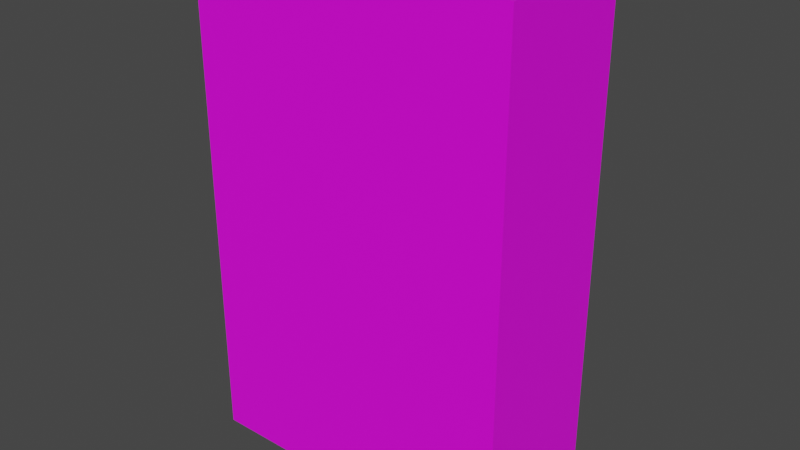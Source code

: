 # Source: TV_SakariKaappi.blend  (saved by Blender 4.0.36; exported with 4.5.12 LTS)
import bpy
from mathutils import Matrix  # noqa: F401  (used for matrix-valued properties, if any)

bpy.ops.wm.read_factory_settings(use_empty=True)
scene = bpy.context.scene
scene.name = 'Scene'

# ---- collections
col_collection = bpy.data.collections.new('Collection'); scene.collection.children.link(col_collection)

# ---- images (referenced by path relative to the original .blend; pixels are not part of the script)
import os
ASSET_DIR = os.environ.get("B2B_ASSET_DIR", "")  # directory of the original .blend (textures are referenced by path, not embedded)
HERE = os.path.dirname(os.path.abspath(__file__))  # packed textures are extracted next to this script under _unpacked/

def load_image(name, relpath, width, height, colorspace="sRGB"):
    """Load a texture the original file referenced (path relative to the .blend, or extracted next to this script)."""
    p = next((c for c in (os.path.join(HERE, relpath), os.path.join(ASSET_DIR, relpath)) if relpath and os.path.exists(c)), "")
    if p:
        img = bpy.data.images.load(p, check_existing=True)
        img.name = name
    else:  # same state as the original file: an image datablock whose file is absent (Cycles renders it pink)
        img = bpy.data.images.new(name, width, height)
        img.source = "FILE"
        img.filepath = "//" + (relpath or name)
    img.colorspace_settings.name = colorspace
    return img
img_colors_png = load_image('ColorS.png', 'ColorS.png', 1024, 1024, 'sRGB')

# ---- materials (node trees are filled in below, after node groups)
mat_main = bpy.data.materials.new('Main')
mat_main.use_transparent_shadow = False

# ---- material node trees
mat_main.use_nodes = True; mat_main.node_tree.nodes.clear()
_N = mat_main.node_tree.nodes; _L = mat_main.node_tree.links
n0 = _N.new('ShaderNodeBsdfPrincipled'); n0.name = 'Principled BSDF'; n0.location = (10, 300)
n0.distribution = 'GGX'
n0.subsurface_method = 'RANDOM_WALK_SKIN'
n0.inputs[3].default_value = 1.45
n0.inputs[27].default_value = (0.0, 0.0, 0.0, 1.0)
n0.inputs[28].default_value = 1.0
n1 = _N.new('ShaderNodeOutputMaterial'); n1.name = 'Material Output'; n1.location = (300, 300)
n2 = _N.new('ShaderNodeTexImage'); n2.name = 'Image Texture'; n2.location = (-307, 249)
n2.image = img_colors_png
_L.new(n0.outputs[0], n1.inputs[0])
_L.new(n2.outputs[0], n0.inputs[0])
n1.is_active_output = True

# ---- world
world_world = bpy.data.worlds.new('World'); scene.world = world_world
world_world.use_nodes = True; world_world.node_tree.nodes.clear()
_N = world_world.node_tree.nodes; _L = world_world.node_tree.links
n0 = _N.new('ShaderNodeOutputWorld'); n0.name = 'World Output'; n0.location = (300, 300)
n1 = _N.new('ShaderNodeBackground'); n1.name = 'Background'; n1.location = (10, 300)
n1.inputs[0].default_value = (0.05088, 0.05088, 0.05088, 1.0)
_L.new(n1.outputs[0], n0.inputs[0])
n0.is_active_output = True
world_world.color = (0.05088, 0.05088, 0.05088)
world_world.use_sun_shadow = False
world_world.sun_shadow_jitter_overblur = 0.0

# ---- meshes
me_cube_045 = bpy.data.meshes.new('Cube.045')
me_cube_045.from_pydata([(0.03771, -1.0, -0.8984), (0.03771, -1.0, 1.102), (0.03771, 1.0, -0.8984), (0.03771, 1.0, 1.102), (2.038, -1.0, -0.8984), (2.038, -1.0, 1.102), (2.038, 1.0, -0.8984), (2.038, 1.0, 1.102), (-2.008, -1.0, -0.8984), (-2.008, -1.0, 1.102), (-2.008, 1.0, -0.8984), (-2.008, 1.0, 1.102), (-0.00765, -1.0, -0.8984), (-0.00765, -1.0, 1.102), (-0.00765, 1.0, -0.8984), (-0.00765, 1.0, 1.102), (0.2924, 2.019, -0.00623), (0.2924, 0.5264, -0.00623), (0.2715, 1.239, -0.00623), (0.2918, 2.019, -0.008524), (0.2918, 0.5264, -0.008524), (0.2713, 1.239, -0.00707), (0.2899, 2.019, -0.01073), (0.2899, 0.5264, -0.01073), (0.2706, 1.239, -0.007879), (0.2869, 2.019, -0.01276), (0.2869, 0.5264, -0.01276), (0.2695, 1.239, -0.008624), (0.2828, 2.019, -0.01454), (0.2828, 0.5264, -0.01454), (0.268, 1.239, -0.009277), (0.2778, 2.019, -0.01601), (0.2778, 0.5264, -0.01601), (0.2661, 1.239, -0.009813), (0.2721, 2.019, -0.01709), (0.2721, 0.5264, -0.01709), (0.2641, 1.239, -0.01021), (0.2659, 2.019, -0.01776), (0.2659, 0.5264, -0.01776), (0.2618, 1.239, -0.01046), (0.2595, 2.019, -0.01799), (0.2595, 0.5264, -0.01799), (0.2594, 1.239, -0.01054), (0.2531, 2.019, -0.01776), (0.2531, 0.5264, -0.01776), (0.2571, 1.239, -0.01046), (0.2469, 2.019, -0.01709), (0.2548, 1.239, -0.01021), (0.2469, 0.5264, -0.01709), (0.2412, 2.019, -0.01601), (0.2412, 0.5264, -0.01601), (0.2527, 1.239, -0.009813), (0.2362, 2.019, -0.01454), (0.2362, 0.5264, -0.01454), (0.2509, 1.239, -0.009277), (0.2321, 2.019, -0.01276), (0.2321, 0.5264, -0.01276), (0.2494, 1.239, -0.008624), (0.2291, 2.019, -0.01073), (0.2291, 0.5264, -0.01073), (0.2483, 1.239, -0.007879), (0.2272, 2.019, -0.008524), (0.2476, 1.239, -0.00707), (0.2272, 0.5264, -0.008524), (0.2266, 2.019, -0.00623), (0.2266, 0.5264, -0.00623), (0.2474, 1.239, -0.00623), (0.2272, 2.019, -0.003935), (0.2272, 0.5264, -0.003935), (0.2476, 1.239, -0.005389), (0.2291, 2.019, -0.001729), (0.2291, 0.5264, -0.001729), (0.2483, 1.239, -0.00458), (0.2321, 2.019, 0.0003037), (0.2321, 0.5264, 0.0003037), (0.2494, 1.239, -0.003835), (0.2362, 2.019, 0.002086), (0.2362, 0.5264, 0.002086), (0.2509, 1.239, -0.003182), (0.2412, 2.019, 0.003548), (0.2412, 0.5264, 0.003548), (0.2527, 1.239, -0.002646), (0.2469, 2.019, 0.004635), (0.2469, 0.5264, 0.004635), (0.2548, 1.239, -0.002248), (0.2531, 2.019, 0.005304), (0.2531, 0.5264, 0.005304), (0.2571, 1.239, -0.002003), (0.2595, 2.019, 0.00553), (0.2595, 0.5264, 0.00553), (0.2594, 1.239, -0.00192), (0.2659, 2.019, 0.005304), (0.2659, 0.5264, 0.005304), (0.2618, 1.239, -0.002003), (0.2721, 2.019, 0.004635), (0.2721, 0.5264, 0.004635), (0.2641, 1.239, -0.002248), (0.2778, 2.019, 0.003548), (0.2778, 0.5264, 0.003548), (0.2661, 1.239, -0.002646), (0.2828, 2.019, 0.002086), (0.2828, 0.5264, 0.002086), (0.268, 1.239, -0.003182), (0.2869, 2.019, 0.0003037), (0.2869, 0.5264, 0.0003037), (0.2695, 1.239, -0.003835), (0.2899, 2.019, -0.001729), (0.2899, 0.5264, -0.001729), (0.2706, 1.239, -0.00458), (0.2918, 2.019, -0.003935), (0.2713, 1.239, -0.005389), (0.2918, 0.5264, -0.003935), (0.2715, 2.019, -0.00623), (0.2713, 2.019, -0.00707), (0.2494, 2.019, -0.008624), (0.2483, 2.019, -0.007879), (0.2695, 2.019, -0.008624), (0.2706, 2.019, -0.007879), (0.2527, 2.019, -0.009813), (0.2661, 2.019, -0.009813), (0.2594, 2.019, -0.01054), (0.2618, 2.019, -0.01046), (0.2571, 2.019, -0.01046), (0.2641, 2.019, -0.01021), (0.2548, 2.019, -0.01021), (0.268, 2.019, -0.009277), (0.2509, 2.019, -0.009277), (0.2594, 2.019, -0.00192), (0.2548, 2.019, -0.002248), (0.2571, 2.019, -0.002003), (0.2618, 2.019, -0.002003), (0.2509, 2.019, -0.003182), (0.2527, 2.019, -0.002646), (0.2661, 2.019, -0.002646), (0.2641, 2.019, -0.002248), (0.2695, 2.019, -0.003835), (0.2483, 2.019, -0.00458), (0.2706, 2.019, -0.00458), (0.2713, 2.019, -0.005389), (0.2476, 2.019, -0.00707), (0.2474, 2.019, -0.00623), (0.2476, 2.019, -0.005389), (0.2494, 2.019, -0.003835), (0.268, 2.019, -0.003182), (-0.2043, 2.019, -0.00623), (-0.2043, 0.5264, -0.00623), (-0.2252, 1.239, -0.00623), (-0.2049, 2.019, -0.008524), (-0.2049, 0.5264, -0.008524), (-0.2254, 1.239, -0.00707), (-0.2068, 2.019, -0.01073), (-0.2068, 0.5264, -0.01073), (-0.2261, 1.239, -0.007879), (-0.2099, 2.019, -0.01276), (-0.2099, 0.5264, -0.01276), (-0.2272, 1.239, -0.008624), (-0.2139, 2.019, -0.01454), (-0.2139, 0.5264, -0.01454), (-0.2287, 1.239, -0.009277), (-0.2189, 2.019, -0.01601), (-0.2189, 0.5264, -0.01601), (-0.2305, 1.239, -0.009813), (-0.2246, 2.019, -0.01709), (-0.2246, 0.5264, -0.01709), (-0.2326, 1.239, -0.01021), (-0.2308, 2.019, -0.01776), (-0.2308, 0.5264, -0.01776), (-0.2349, 1.239, -0.01046), (-0.2372, 2.019, -0.01799), (-0.2372, 0.5264, -0.01799), (-0.2372, 1.239, -0.01054), (-0.2437, 2.019, -0.01776), (-0.2437, 0.5264, -0.01776), (-0.2396, 1.239, -0.01046), (-0.2498, 2.019, -0.01709), (-0.2418, 1.239, -0.01021), (-0.2498, 0.5264, -0.01709), (-0.2555, 2.019, -0.01601), (-0.2555, 0.5264, -0.01601), (-0.2439, 1.239, -0.009813), (-0.2605, 2.019, -0.01454), (-0.2605, 0.5264, -0.01454), (-0.2458, 1.239, -0.009277), (-0.2646, 2.019, -0.01276), (-0.2646, 0.5264, -0.01276), (-0.2473, 1.239, -0.008624), (-0.2677, 2.019, -0.01073), (-0.2677, 0.5264, -0.01073), (-0.2484, 1.239, -0.007879), (-0.2695, 2.019, -0.008524), (-0.2491, 1.239, -0.00707), (-0.2695, 0.5264, -0.008524), (-0.2702, 2.019, -0.00623), (-0.2702, 0.5264, -0.00623), (-0.2493, 1.239, -0.00623), (-0.2695, 2.019, -0.003935), (-0.2695, 0.5264, -0.003935), (-0.2491, 1.239, -0.005389), (-0.2677, 2.019, -0.001729), (-0.2677, 0.5264, -0.001729), (-0.2484, 1.239, -0.00458), (-0.2646, 2.019, 0.0003037), (-0.2646, 0.5264, 0.0003037), (-0.2473, 1.239, -0.003835), (-0.2605, 2.019, 0.002086), (-0.2605, 0.5264, 0.002086), (-0.2458, 1.239, -0.003182), (-0.2555, 2.019, 0.003548), (-0.2555, 0.5264, 0.003548), (-0.2439, 1.239, -0.002646), (-0.2498, 2.019, 0.004635), (-0.2498, 0.5264, 0.004635), (-0.2418, 1.239, -0.002248), (-0.2437, 2.019, 0.005304), (-0.2437, 0.5264, 0.005304), (-0.2396, 1.239, -0.002003), (-0.2372, 2.019, 0.00553), (-0.2372, 0.5264, 0.00553), (-0.2372, 1.239, -0.00192), (-0.2308, 2.019, 0.005304), (-0.2308, 0.5264, 0.005304), (-0.2349, 1.239, -0.002003), (-0.2246, 2.019, 0.004635), (-0.2246, 0.5264, 0.004635), (-0.2326, 1.239, -0.002248), (-0.2189, 2.019, 0.003548), (-0.2189, 0.5264, 0.003548), (-0.2305, 1.239, -0.002646), (-0.2139, 2.019, 0.002086), (-0.2139, 0.5264, 0.002086), (-0.2287, 1.239, -0.003182), (-0.2099, 2.019, 0.0003037), (-0.2099, 0.5264, 0.0003037), (-0.2272, 1.239, -0.003835), (-0.2068, 2.019, -0.001729), (-0.2068, 0.5264, -0.001729), (-0.2261, 1.239, -0.00458), (-0.2049, 2.019, -0.003935), (-0.2254, 1.239, -0.005389), (-0.2049, 0.5264, -0.003935), (-0.2254, 2.019, -0.005389), (-0.2252, 2.019, -0.00623), (-0.2254, 2.019, -0.00707), (-0.2473, 2.019, -0.008624), (-0.2484, 2.019, -0.007879), (-0.2261, 2.019, -0.007879), (-0.2272, 2.019, -0.008624), (-0.2305, 2.019, -0.009813), (-0.2439, 2.019, -0.009813), (-0.2287, 2.019, -0.009277), (-0.2372, 2.019, -0.01054), (-0.2349, 2.019, -0.01046), (-0.2418, 2.019, -0.01021), (-0.2396, 2.019, -0.01046), (-0.2326, 2.019, -0.01021), (-0.2458, 2.019, -0.009277), (-0.2372, 2.019, -0.00192), (-0.2418, 2.019, -0.002248), (-0.2396, 2.019, -0.002003), (-0.2349, 2.019, -0.002003), (-0.2439, 2.019, -0.002646), (-0.2305, 2.019, -0.002646), (-0.2458, 2.019, -0.003182), (-0.2326, 2.019, -0.002248), (-0.2261, 2.019, -0.00458), (-0.2473, 2.019, -0.003835), (-0.2272, 2.019, -0.003835), (-0.2491, 2.019, -0.005389), (-0.2491, 2.019, -0.00707), (-0.2493, 2.019, -0.00623), (-0.2484, 2.019, -0.00458), (-0.2287, 2.019, -0.003182), (-2.061, -45.63, -1.182), (-2.061, -45.63, 1.12), (-2.061, -0.9793, -1.182), (-2.061, -0.9793, 1.12), (2.109, -45.63, -1.182), (2.109, -45.63, 1.12), (2.109, -0.9793, -1.182), (2.109, -0.9793, 1.12), (0.1582, 1.398, 0.04192), (0.1582, 1.398, 0.06545), (0.1582, 3.071, 0.04192), (0.1582, 3.071, 0.06545), (0.8424, 1.398, 0.04192), (0.8424, 1.398, 0.06545), (0.8424, 3.071, 0.04192), (0.8424, 3.071, 0.06545), (0.7711, 3.071, 0.04192), (0.7711, 3.071, 0.06545), (0.7711, 1.589, 0.04192), (0.7711, 1.589, 0.06545), (0.8424, 0.8215, 0.06545), (0.8424, 0.8215, 0.04192), (0.7711, 0.8215, 0.04192), (0.7711, 0.8215, 0.06545), (0.2182, 3.071, 0.04192), (0.2182, 1.589, 0.06545), (0.2182, 3.071, 0.06545), (0.2182, 1.589, 0.04192), (0.1582, 0.8264, 0.04192), (0.1582, 0.8264, 0.06545), (0.2182, 0.8264, 0.06545), (0.2182, 0.8264, 0.04192), (-0.8152, 1.398, 0.04192), (-0.8152, 1.398, 0.06545), (-0.8152, 3.071, 0.04192), (-0.8152, 3.071, 0.06545), (-0.1309, 1.398, 0.04192), (-0.1309, 1.398, 0.06545), (-0.1309, 3.071, 0.04192), (-0.1309, 3.071, 0.06545), (-0.2023, 3.071, 0.04192), (-0.2023, 3.071, 0.06545), (-0.2023, 1.589, 0.04192), (-0.2023, 1.589, 0.06545), (-0.1309, 0.8215, 0.06545), (-0.1309, 0.8215, 0.04192), (-0.2023, 0.8215, 0.04192), (-0.2023, 0.8215, 0.06545), (-0.7551, 3.071, 0.04192), (-0.7551, 1.589, 0.06545), (-0.7551, 3.071, 0.06545), (-0.7551, 1.589, 0.04192), (-0.8152, 0.8264, 0.04192), (-0.8152, 0.8264, 0.06545), (-0.7551, 0.8264, 0.06545), (-0.7551, 0.8264, 0.04192)], [], [(0, 1, 3, 2), (2, 3, 7, 6), (6, 7, 5, 4), (4, 5, 1, 0), (2, 6, 4, 0), (7, 3, 1, 5), (8, 9, 11, 10), (10, 11, 15, 14), (14, 15, 13, 12), (12, 13, 9, 8), (10, 14, 12, 8), (15, 11, 9, 13), (16, 17, 20, 19), (19, 20, 23, 22), (22, 23, 26, 25), (25, 26, 29, 28), (28, 29, 32, 31), (31, 32, 35, 34), (34, 35, 38, 37), (37, 38, 41, 40), (40, 41, 44, 43), (43, 44, 48, 46), (46, 48, 50, 49), (49, 50, 53, 52), (52, 53, 56, 55), (55, 56, 59, 58), (58, 59, 63, 61), (61, 63, 65, 64), (64, 65, 68, 67), (67, 68, 71, 70), (70, 71, 74, 73), (73, 74, 77, 76), (76, 77, 80, 79), (79, 80, 83, 82), (82, 83, 86, 85), (85, 86, 89, 88), (88, 89, 92, 91), (91, 92, 95, 94), (94, 95, 98, 97), (97, 98, 101, 100), (100, 101, 104, 103), (103, 104, 107, 106), (29, 26, 23, 20, 17, 111, 107, 104, 101, 98, 95, 92, 89, 86, 83, 80, 77, 74, 71, 68, 65, 63, 59, 56, 53, 50, 48, 44, 41, 38, 35, 32), (106, 107, 111, 109), (109, 111, 17, 16), (109, 16, 19, 22, 25, 28, 31, 34, 37, 40, 43, 46, 49, 52, 55, 58, 61, 139, 115, 114, 126, 118, 124, 122, 120, 121, 123, 119, 125, 116, 117, 113, 112, 138, 137, 135, 143, 133, 134, 130, 127, 129, 85, 88, 91, 94, 97, 100, 103, 106), (61, 64, 67, 70, 73, 76, 79, 82, 85, 129, 128, 132, 131, 142, 136, 141, 140, 139), (113, 21, 18, 112), (117, 24, 21, 113), (116, 27, 24, 117), (125, 30, 27, 116), (119, 33, 30, 125), (123, 36, 33, 119), (121, 39, 36, 123), (120, 42, 39, 121), (122, 45, 42, 120), (124, 47, 45, 122), (118, 51, 47, 124), (126, 54, 51, 118), (114, 57, 54, 126), (115, 60, 57, 114), (62, 60, 115, 139), (140, 66, 62, 139), (141, 69, 66, 140), (136, 72, 69, 141), (142, 75, 72, 136), (131, 78, 75, 142), (132, 81, 78, 131), (128, 84, 81, 132), (129, 87, 84, 128), (127, 90, 87, 129), (130, 93, 90, 127), (134, 96, 93, 130), (133, 99, 96, 134), (143, 102, 99, 133), (135, 105, 102, 143), (137, 108, 105, 135), (18, 21, 24, 27, 30, 33, 36, 39, 42, 45, 47, 51, 54, 57, 60, 62, 66, 69, 72, 75, 78, 81, 84, 87, 90, 93, 96, 99, 102, 105, 108, 110), (138, 110, 108, 137), (112, 18, 110, 138), (144, 145, 148, 147), (147, 148, 151, 150), (150, 151, 154, 153), (153, 154, 157, 156), (156, 157, 160, 159), (159, 160, 163, 162), (162, 163, 166, 165), (165, 166, 169, 168), (168, 169, 172, 171), (171, 172, 176, 174), (174, 176, 178, 177), (177, 178, 181, 180), (180, 181, 184, 183), (183, 184, 187, 186), (186, 187, 191, 189), (189, 191, 193, 192), (192, 193, 196, 195), (195, 196, 199, 198), (198, 199, 202, 201), (201, 202, 205, 204), (204, 205, 208, 207), (207, 208, 211, 210), (210, 211, 214, 213), (213, 214, 217, 216), (216, 217, 220, 219), (219, 220, 223, 222), (222, 223, 226, 225), (225, 226, 229, 228), (228, 229, 232, 231), (231, 232, 235, 234), (157, 154, 151, 148, 145, 239, 235, 232, 229, 226, 223, 220, 217, 214, 211, 208, 205, 202, 199, 196, 193, 191, 187, 184, 181, 178, 176, 172, 169, 166, 163, 160), (234, 235, 239, 237), (237, 239, 145, 144), (237, 144, 147, 150, 153, 156, 159, 162, 165, 168, 171, 174, 177, 180, 183, 186, 189, 268, 244, 243, 255, 248, 252, 253, 250, 251, 254, 247, 249, 246, 245, 242, 241, 240), (189, 192, 195, 198, 201, 204, 207, 210, 213, 216, 219, 222, 225, 228, 231, 234, 237, 240, 264, 266, 271, 261, 263, 259, 256, 258, 257, 260, 262, 265, 270, 267, 269, 268), (242, 149, 146, 241), (245, 152, 149, 242), (246, 155, 152, 245), (249, 158, 155, 246), (247, 161, 158, 249), (254, 164, 161, 247), (251, 167, 164, 254), (250, 170, 167, 251), (253, 173, 170, 250), (252, 175, 173, 253), (248, 179, 175, 252), (255, 182, 179, 248), (243, 185, 182, 255), (244, 188, 185, 243), (190, 188, 244, 268), (269, 194, 190, 268), (267, 197, 194, 269), (270, 200, 197, 267), (265, 203, 200, 270), (262, 206, 203, 265), (260, 209, 206, 262), (257, 212, 209, 260), (258, 215, 212, 257), (256, 218, 215, 258), (259, 221, 218, 256), (263, 224, 221, 259), (261, 227, 224, 263), (271, 230, 227, 261), (266, 233, 230, 271), (264, 236, 233, 266), (146, 149, 152, 155, 158, 161, 164, 167, 170, 173, 175, 179, 182, 185, 188, 190, 194, 197, 200, 203, 206, 209, 212, 215, 218, 221, 224, 227, 230, 233, 236, 238), (240, 238, 236, 264), (241, 146, 238, 240), (272, 273, 275, 274), (274, 275, 279, 278), (278, 279, 277, 276), (276, 277, 273, 272), (274, 278, 276, 272), (279, 275, 273, 277), (280, 281, 283, 282), (288, 289, 287, 286), (286, 287, 285, 284), (299, 297, 302, 303), (288, 286, 284, 290), (298, 283, 281, 297), (287, 289, 291, 285), (296, 288, 290, 299), (285, 291, 295, 292), (296, 298, 289, 288), (293, 292, 295, 294), (284, 285, 292, 293), (291, 290, 294, 295), (290, 284, 293, 294), (282, 283, 298, 296), (282, 296, 299, 280), (289, 298, 297, 291), (290, 291, 297, 299), (303, 302, 301, 300), (297, 281, 301, 302), (280, 299, 303, 300), (281, 280, 300, 301), (304, 305, 307, 306), (312, 313, 311, 310), (310, 311, 309, 308), (323, 321, 326, 327), (312, 310, 308, 314), (322, 307, 305, 321), (311, 313, 315, 309), (320, 312, 314, 323), (309, 315, 319, 316), (320, 322, 313, 312), (317, 316, 319, 318), (308, 309, 316, 317), (315, 314, 318, 319), (314, 308, 317, 318), (306, 307, 322, 320), (306, 320, 323, 304), (313, 322, 321, 315), (314, 315, 321, 323), (327, 326, 325, 324), (321, 305, 325, 326), (304, 323, 327, 324), (305, 304, 324, 325)])
_uv = me_cube_045.uv_layers.new(name='UVMap')
_uv.uv.foreach_set('vector', [0.3205, 0.8835, 0.3205, 0.8835, 0.3205, 0.8835, 0.3205, 0.8835, 0.3205, 0.8835, 0.3205, 0.8835, 0.3205, 0.8835, 0.3205, 0.8835, 0.3205, 0.8835, 0.3205, 0.8835, 0.3205, 0.8835, 0.3205, 0.8835, 0.3205, 0.8835, 0.3205, 0.8835, 0.3205, 0.8835, 0.3205, 0.8835, 0.3205, 0.8835, 0.3205, 0.8835, 0.3205, 0.8835, 0.3205, 0.8835, 0.3205, 0.8835, 0.3205, 0.8835, 0.3205, 0.8835, 0.3205, 0.8835, 0.3205, 0.8835, 0.3205, 0.8835, 0.3205, 0.8835, 0.3205, 0.8835, 0.3205, 0.8835, 0.3205, 0.8835, 0.3205, 0.8835, 0.3205, 0.8835, 0.3205, 0.8835, 0.3205, 0.8835, 0.3205, 0.8835, 0.3205, 0.8835, 0.3205, 0.8835, 0.3205, 0.8835, 0.3205, 0.8835, 0.3205, 0.8835, 0.3205, 0.8835, 0.3205, 0.8835, 0.3205, 0.8835, 0.3205, 0.8835, 0.3205, 0.8835, 0.3205, 0.8835, 0.3205, 0.8835, 0.3205, 0.8835, 0.5037, 0.8768, 0.5037, 0.8768, 0.5037, 0.8768, 0.5037, 0.8768, 0.5037, 0.8768, 0.5037, 0.8768, 0.5037, 0.8768, 0.5037, 0.8768, 0.5037, 0.8768, 0.5037, 0.8768, 0.5037, 0.8768, 0.5037, 0.8768, 0.5037, 0.8768, 0.5037, 0.8768, 0.5037, 0.8768, 0.5037, 0.8768, 0.5037, 0.8768, 0.5037, 0.8768, 0.5037, 0.8768, 0.5037, 0.8768, 0.5037, 0.8768, 0.5037, 0.8768, 0.5037, 0.8768, 0.5037, 0.8768, 0.5037, 0.8768, 0.5037, 0.8768, 0.5037, 0.8768, 0.5037, 0.8768, 0.5037, 0.8768, 0.5037, 0.8768, 0.5037, 0.8768, 0.5037, 0.8768, 0.5037, 0.8768, 0.5037, 0.8768, 0.5037, 0.8768, 0.5037, 0.8768, 0.5037, 0.8768, 0.5037, 0.8768, 0.5037, 0.8768, 0.5037, 0.8768, 0.5037, 0.8768, 0.5037, 0.8768, 0.5037, 0.8768, 0.5037, 0.8768, 0.5037, 0.8768, 0.5037, 0.8768, 0.5037, 0.8768, 0.5037, 0.8768, 0.5037, 0.8768, 0.5037, 0.8768, 0.5037, 0.8768, 0.5037, 0.8768, 0.5037, 0.8768, 0.5037, 0.8768, 0.5037, 0.8768, 0.5037, 0.8768, 0.5037, 0.8768, 0.5037, 0.8768, 0.5037, 0.8768, 0.5037, 0.8768, 0.5037, 0.8768, 0.5037, 0.8768, 0.5037, 0.8768, 0.5037, 0.8768, 0.5037, 0.8768, 0.5037, 0.8768, 0.5037, 0.8768, 0.5037, 0.8768, 0.5037, 0.8768, 0.5037, 0.8768, 0.5037, 0.8768, 0.5037, 0.8768, 0.5037, 0.8768, 0.5037, 0.8768, 0.5037, 0.8768, 0.5037, 0.8768, 0.5037, 0.8768, 0.5037, 0.8768, 0.5037, 0.8768, 0.5037, 0.8768, 0.5037, 0.8768, 0.5037, 0.8768, 0.5037, 0.8768, 0.5037, 0.8768, 0.5037, 0.8768, 0.5037, 0.8768, 0.5037, 0.8768, 0.5037, 0.8768, 0.5037, 0.8768, 0.5037, 0.8768, 0.5037, 0.8768, 0.5037, 0.8768, 0.5037, 0.8768, 0.5037, 0.8768, 0.5037, 0.8768, 0.5037, 0.8768, 0.5037, 0.8768, 0.5037, 0.8768, 0.5037, 0.8768, 0.5037, 0.8768, 0.5037, 0.8768, 0.5037, 0.8768, 0.5037, 0.8768, 0.5037, 0.8768, 0.5037, 0.8768, 0.5037, 0.8768, 0.5037, 0.8768, 0.5037, 0.8768, 0.5037, 0.8768, 0.5037, 0.8768, 0.5037, 0.8768, 0.5037, 0.8768, 0.5037, 0.8768, 0.5037, 0.8768, 0.5037, 0.8768, 0.5037, 0.8768, 0.5037, 0.8768, 0.5037, 0.8768, 0.5037, 0.8768, 0.5037, 0.8768, 0.5037, 0.8768, 0.5037, 0.8768, 0.5037, 0.8768, 0.5037, 0.8768, 0.5037, 0.8768, 0.5037, 0.8768, 0.5037, 0.8768, 0.5037, 0.8768, 0.5037, 0.8768, 0.5037, 0.8768, 0.5037, 0.8768, 0.5037, 0.8768, 0.5037, 0.8768, 0.5037, 0.8768, 0.5037, 0.8768, 0.5037, 0.8768, 0.5037, 0.8768, 0.5037, 0.8768, 0.5037, 0.8768, 0.5037, 0.8768, 0.5037, 0.8768, 0.5037, 0.8768, 0.5037, 0.8768, 0.5037, 0.8768, 0.5037, 0.8768, 0.5037, 0.8768, 0.5037, 0.8768, 0.5037, 0.8768, 0.5037, 0.8768, 0.5037, 0.8768, 0.5037, 0.8768, 0.5037, 0.8768, 0.5037, 0.8768, 0.5037, 0.8768, 0.5037, 0.8768, 0.5037, 0.8768, 0.5037, 0.8768, 0.5037, 0.8768, 0.5037, 0.8768, 0.5037, 0.8768, 0.5037, 0.8768, 0.5037, 0.8768, 0.5037, 0.8768, 0.5037, 0.8768, 0.5037, 0.8768, 0.5037, 0.8768, 0.5037, 0.8768, 0.5037, 0.8768, 0.5037, 0.8768, 0.5037, 0.8768, 0.5037, 0.8768, 0.5037, 0.8768, 0.5037, 0.8768, 0.5037, 0.8768, 0.5037, 0.8768, 0.5037, 0.8768, 0.5037, 0.8768, 0.5037, 0.8768, 0.5037, 0.8768, 0.5037, 0.8768, 0.5037, 0.8768, 0.5037, 0.8768, 0.5037, 0.8768, 0.5037, 0.8768, 0.5037, 0.8768, 0.5037, 0.8768, 0.5037, 0.8768, 0.5037, 0.8768, 0.5037, 0.8768, 0.5037, 0.8768, 0.5037, 0.8768, 0.5037, 0.8768, 0.5037, 0.8768, 0.5037, 0.8768, 0.5037, 0.8768, 0.5037, 0.8768, 0.5037, 0.8768, 0.5037, 0.8768, 0.5037, 0.8768, 0.5037, 0.8768, 0.5037, 0.8768, 0.5037, 0.8768, 0.5037, 0.8768, 0.5037, 0.8768, 0.5037, 0.8768, 0.5037, 0.8768, 0.5037, 0.8768, 0.5037, 0.8768, 0.5037, 0.8768, 0.5037, 0.8768, 0.5037, 0.8768, 0.5037, 0.8768, 0.5037, 0.8768, 0.5037, 0.8768, 0.5037, 0.8768, 0.5037, 0.8768, 0.5037, 0.8768, 0.5037, 0.8768, 0.5037, 0.8768, 0.5037, 0.8768, 0.5037, 0.8768, 0.5037, 0.8768, 0.5037, 0.8768, 0.5037, 0.8768, 0.5037, 0.8768, 0.5037, 0.8768, 0.5037, 0.8768, 0.5037, 0.8768, 0.5037, 0.8768, 0.5037, 0.8768, 0.5037, 0.8768, 0.5037, 0.8768, 0.5037, 0.8768, 0.5037, 0.8768, 0.5037, 0.8768, 0.5037, 0.8768, 0.5037, 0.8768, 0.5037, 0.8768, 0.5037, 0.8768, 0.5037, 0.8768, 0.5037, 0.8768, 0.5037, 0.8768, 0.5037, 0.8768, 0.5037, 0.8768, 0.5037, 0.8768, 0.5037, 0.8768, 0.5037, 0.8768, 0.5037, 0.8768, 0.5037, 0.8768, 0.5037, 0.8768, 0.5037, 0.8768, 0.5037, 0.8768, 0.5037, 0.8768, 0.5037, 0.8768, 0.5037, 0.8768, 0.5037, 0.8768, 0.5037, 0.8768, 0.5037, 0.8768, 0.5037, 0.8768, 0.5037, 0.8768, 0.5037, 0.8768, 0.5037, 0.8768, 0.5037, 0.8768, 0.5037, 0.8768, 0.5037, 0.8768, 0.5037, 0.8768, 0.5037, 0.8768, 0.5037, 0.8768, 0.5037, 0.8768, 0.5037, 0.8768, 0.5037, 0.8768, 0.5037, 0.8768, 0.5037, 0.8768, 0.5037, 0.8768, 0.5037, 0.8768, 0.5037, 0.8768, 0.5037, 0.8768, 0.5037, 0.8768, 0.5037, 0.8768, 0.5037, 0.8768, 0.5037, 0.8768, 0.5037, 0.8768, 0.5037, 0.8768, 0.5037, 0.8768, 0.5037, 0.8768, 0.5037, 0.8768, 0.5037, 0.8768, 0.5037, 0.8768, 0.5037, 0.8768, 0.5037, 0.8768, 0.5037, 0.8768, 0.5037, 0.8768, 0.5037, 0.8768, 0.5037, 0.8768, 0.5037, 0.8768, 0.5037, 0.8768, 0.5037, 0.8768, 0.5037, 0.8768, 0.5037, 0.8768, 0.5037, 0.8768, 0.5037, 0.8768, 0.5037, 0.8768, 0.5037, 0.8768, 0.5037, 0.8768, 0.5037, 0.8768, 0.5037, 0.8768, 0.5037, 0.8768, 0.5037, 0.8768, 0.5037, 0.8768, 0.5037, 0.8768, 0.5037, 0.8768, 0.5037, 0.8768, 0.5037, 0.8768, 0.5037, 0.8768, 0.5037, 0.8768, 0.5037, 0.8768, 0.5037, 0.8768, 0.5037, 0.8768, 0.5037, 0.8768, 0.5037, 0.8768, 0.5037, 0.8768, 0.5037, 0.8768, 0.5037, 0.8768, 0.5037, 0.8768, 0.5037, 0.8768, 0.5037, 0.8768, 0.5037, 0.8768, 0.5037, 0.8768, 0.5037, 0.8768, 0.5037, 0.8768, 0.5037, 0.8768, 0.5037, 0.8768, 0.5037, 0.8768, 0.5037, 0.8768, 0.5037, 0.8768, 0.5037, 0.8768, 0.5037, 0.8768, 0.5037, 0.8768, 0.5037, 0.8768, 0.5037, 0.8768, 0.5037, 0.8768, 0.5037, 0.8768, 0.5037, 0.8768, 0.5037, 0.8768, 0.5037, 0.8768, 0.5037, 0.8768, 0.5037, 0.8768, 0.5037, 0.8768, 0.5037, 0.8768, 0.5037, 0.8768, 0.5037, 0.8768, 0.5037, 0.8768, 0.5037, 0.8768, 0.5037, 0.8768, 0.5037, 0.8768, 0.5037, 0.8768, 0.5037, 0.8768, 0.5037, 0.8768, 0.5037, 0.8768, 0.5037, 0.8768, 0.5037, 0.8768, 0.5037, 0.8768, 0.5037, 0.8768, 0.5037, 0.8768, 0.5037, 0.8768, 0.5037, 0.8768, 0.5037, 0.8768, 0.5037, 0.8768, 0.5037, 0.8768, 0.5037, 0.8768, 0.5037, 0.8768, 0.5037, 0.8768, 0.5037, 0.8768, 0.5037, 0.8768, 0.5037, 0.8768, 0.5037, 0.8768, 0.5037, 0.8768, 0.5037, 0.8768, 0.5037, 0.8768, 0.5037, 0.8768, 0.5037, 0.8768, 0.5037, 0.8768, 0.5037, 0.8768, 0.5037, 0.8768, 0.5037, 0.8768, 0.5037, 0.8768, 0.5037, 0.8768, 0.5037, 0.8768, 0.5037, 0.8768, 0.5037, 0.8768, 0.5037, 0.8768, 0.5037, 0.8768, 0.5037, 0.8768, 0.5037, 0.8768, 0.5037, 0.8768, 0.5037, 0.8768, 0.5037, 0.8768, 0.5037, 0.8768, 0.5037, 0.8768, 0.5037, 0.8768, 0.5037, 0.8768, 0.5037, 0.8768, 0.5037, 0.8768, 0.5037, 0.8768, 0.5037, 0.8768, 0.5037, 0.8768, 0.5037, 0.8768, 0.5037, 0.8768, 0.5037, 0.8768, 0.5037, 0.8768, 0.5037, 0.8768, 0.5037, 0.8768, 0.5037, 0.8768, 0.5037, 0.8768, 0.5037, 0.8768, 0.5037, 0.8768, 0.5037, 0.8768, 0.5037, 0.8768, 0.5037, 0.8768, 0.5037, 0.8768, 0.5037, 0.8768, 0.5037, 0.8768, 0.5037, 0.8768, 0.5037, 0.8768, 0.5037, 0.8768, 0.5037, 0.8768, 0.5037, 0.8768, 0.5037, 0.8768, 0.5037, 0.8768, 0.5037, 0.8768, 0.5037, 0.8768, 0.5037, 0.8768, 0.5037, 0.8768, 0.5037, 0.8768, 0.5037, 0.8768, 0.5037, 0.8768, 0.5037, 0.8768, 0.5037, 0.8768, 0.5037, 0.8768, 0.5037, 0.8768, 0.5037, 0.8768, 0.5037, 0.8768, 0.5037, 0.8768, 0.5037, 0.8768, 0.5037, 0.8768, 0.5037, 0.8768, 0.5037, 0.8768, 0.5037, 0.8768, 0.5037, 0.8768, 0.5037, 0.8768, 0.5037, 0.8768, 0.5037, 0.8768, 0.5037, 0.8768, 0.5037, 0.8768, 0.5037, 0.8768, 0.5037, 0.8768, 0.5037, 0.8768, 0.5037, 0.8768, 0.5037, 0.8768, 0.5037, 0.8768, 0.5037, 0.8768, 0.5037, 0.8768, 0.5037, 0.8768, 0.5037, 0.8768, 0.5037, 0.8768, 0.5037, 0.8768, 0.5037, 0.8768, 0.5037, 0.8768, 0.5037, 0.8768, 0.5037, 0.8768, 0.5037, 0.8768, 0.5037, 0.8768, 0.5037, 0.8768, 0.5037, 0.8768, 0.5037, 0.8768, 0.5037, 0.8768, 0.5037, 0.8768, 0.5037, 0.8768, 0.5037, 0.8768, 0.5037, 0.8768, 0.5037, 0.8768, 0.5037, 0.8768, 0.5037, 0.8768, 0.5037, 0.8768, 0.5037, 0.8768, 0.5037, 0.8768, 0.5037, 0.8768, 0.5037, 0.8768, 0.5037, 0.8768, 0.5037, 0.8768, 0.5037, 0.8768, 0.5037, 0.8768, 0.5037, 0.8768, 0.5037, 0.8768, 0.5037, 0.8768, 0.5037, 0.8768, 0.5037, 0.8768, 0.5037, 0.8768, 0.5037, 0.8768, 0.5037, 0.8768, 0.5037, 0.8768, 0.5037, 0.8768, 0.5037, 0.8768, 0.5037, 0.8768, 0.5037, 0.8768, 0.5037, 0.8768, 0.5037, 0.8768, 0.5037, 0.8768, 0.5037, 0.8768, 0.5037, 0.8768, 0.5037, 0.8768, 0.5037, 0.8768, 0.5037, 0.8768, 0.5037, 0.8768, 0.5037, 0.8768, 0.5037, 0.8768, 0.5037, 0.8768, 0.5037, 0.8768, 0.5037, 0.8768, 0.5037, 0.8768, 0.5037, 0.8768, 0.5037, 0.8768, 0.5037, 0.8768, 0.5037, 0.8768, 0.5037, 0.8768, 0.5037, 0.8768, 0.5037, 0.8768, 0.5037, 0.8768, 0.5037, 0.8768, 0.5037, 0.8768, 0.5037, 0.8768, 0.5037, 0.8768, 0.5037, 0.8768, 0.5037, 0.8768, 0.5037, 0.8768, 0.5037, 0.8768, 0.5037, 0.8768, 0.5037, 0.8768, 0.5037, 0.8768, 0.5037, 0.8768, 0.5037, 0.8768, 0.5037, 0.8768, 0.5037, 0.8768, 0.5037, 0.8768, 0.5037, 0.8768, 0.5037, 0.8768, 0.5037, 0.8768, 0.5037, 0.8768, 0.5037, 0.8768, 0.5037, 0.8768, 0.5037, 0.8768, 0.5037, 0.8768, 0.5037, 0.8768, 0.5037, 0.8768, 0.5037, 0.8768, 0.5037, 0.8768, 0.5037, 0.8768, 0.5037, 0.8768, 0.5037, 0.8768, 0.5037, 0.8768, 0.5037, 0.8768, 0.5037, 0.8768, 0.5037, 0.8768, 0.5037, 0.8768, 0.5037, 0.8768, 0.5037, 0.8768, 0.5037, 0.8768, 0.5037, 0.8768, 0.5037, 0.8768, 0.5037, 0.8768, 0.5037, 0.8768, 0.5037, 0.8768, 0.5037, 0.8768, 0.5037, 0.8768, 0.5037, 0.8768, 0.5037, 0.8768, 0.5037, 0.8768, 0.5037, 0.8768, 0.5037, 0.8768, 0.5037, 0.8768, 0.5037, 0.8768, 0.5037, 0.8768, 0.5037, 0.8768, 0.5037, 0.8768, 0.5037, 0.8768, 0.5037, 0.8768, 0.5037, 0.8768, 0.5037, 0.8768, 0.5037, 0.8768, 0.5037, 0.8768, 0.5037, 0.8768, 0.5037, 0.8768, 0.5037, 0.8768, 0.5037, 0.8768, 0.5037, 0.8768, 0.5037, 0.8768, 0.5037, 0.8768, 0.5037, 0.8768, 0.5037, 0.8768, 0.5037, 0.8768, 0.5037, 0.8768, 0.5037, 0.8768, 0.5037, 0.8768, 0.5037, 0.8768, 0.5037, 0.8768, 0.5037, 0.8768, 0.5037, 0.8768, 0.5037, 0.8768, 0.5037, 0.8768, 0.5037, 0.8768, 0.5037, 0.8768, 0.5037, 0.8768, 0.5037, 0.8768, 0.5037, 0.8768, 0.5037, 0.8768, 0.5037, 0.8768, 0.5037, 0.8768, 0.5037, 0.8768, 0.5037, 0.8768, 0.5037, 0.8768, 0.5037, 0.8768, 0.5037, 0.8768, 0.5037, 0.8768, 0.5037, 0.8768, 0.5037, 0.8768, 0.5037, 0.8768, 0.5037, 0.8768, 0.5037, 0.8768, 0.5037, 0.8768, 0.5037, 0.8768, 0.5037, 0.8768, 0.5037, 0.8768, 0.5037, 0.8768, 0.5037, 0.8768, 0.5037, 0.8768, 0.5037, 0.8768, 0.5037, 0.8768, 0.5037, 0.8768, 0.5037, 0.8768, 0.5037, 0.8768, 0.5037, 0.8768, 0.5037, 0.8768, 0.5037, 0.8768, 0.5037, 0.8768, 0.5037, 0.8768, 0.5037, 0.8768, 0.5037, 0.8768, 0.5037, 0.8768, 0.5037, 0.8768, 0.5037, 0.8768, 0.5037, 0.8768, 0.5037, 0.8768, 0.5037, 0.8768, 0.5037, 0.8768, 0.5037, 0.8768, 0.5037, 0.8768, 0.5037, 0.8768, 0.5037, 0.8768, 0.5037, 0.8768, 0.5037, 0.8768, 0.5037, 0.8768, 0.5037, 0.8768, 0.5037, 0.8768, 0.5037, 0.8768, 0.5037, 0.8768, 0.5037, 0.8768, 0.5037, 0.8768, 0.5037, 0.8768, 0.5037, 0.8768, 0.5037, 0.8768, 0.5037, 0.8768, 0.5037, 0.8768, 0.5037, 0.8768, 0.5037, 0.8768, 0.5037, 0.8768, 0.5037, 0.8768, 0.5037, 0.8768, 0.5037, 0.8768, 0.5037, 0.8768, 0.5037, 0.8768, 0.5037, 0.8768, 0.5037, 0.8768, 0.5037, 0.8768, 0.5037, 0.8768, 0.5037, 0.8768, 0.5037, 0.8768, 0.5037, 0.8768, 0.5037, 0.8768, 0.5037, 0.8768, 0.5037, 0.8768, 0.5037, 0.8768, 0.5037, 0.8768, 0.5037, 0.8768, 0.5037, 0.8768, 0.5037, 0.8768, 0.5037, 0.8768, 0.5037, 0.8768, 0.5037, 0.8768, 0.5037, 0.8768, 0.5037, 0.8768, 0.5037, 0.8768, 0.5037, 0.8768, 0.5037, 0.8768, 0.5037, 0.8768, 0.5037, 0.8768, 0.5037, 0.8768, 0.5037, 0.8768, 0.5037, 0.8768, 0.5037, 0.8768, 0.5037, 0.8768, 0.5037, 0.8768, 0.5037, 0.8768, 0.5037, 0.8768, 0.5037, 0.8768, 0.5037, 0.8768, 0.5037, 0.8768, 0.5037, 0.8768, 0.5037, 0.8768, 0.5037, 0.8768, 0.5037, 0.8768, 0.5037, 0.8768, 0.5037, 0.8768, 0.5037, 0.8768, 0.5037, 0.8768, 0.5037, 0.8768, 0.5037, 0.8768, 0.5037, 0.8768, 0.5037, 0.8768, 0.5037, 0.8768, 0.5037, 0.8768, 0.5037, 0.8768, 0.5037, 0.8768, 0.5037, 0.8768, 0.5037, 0.8768, 0.5037, 0.8768, 0.5037, 0.8768, 0.5037, 0.8768, 0.5037, 0.8768, 0.5037, 0.8768, 0.5037, 0.8768, 0.5037, 0.8768, 0.5037, 0.8768, 0.5037, 0.8768, 0.5037, 0.8768, 0.5037, 0.8768, 0.5037, 0.8768, 0.5037, 0.8768, 0.5037, 0.8768, 0.5037, 0.8768, 0.5037, 0.8768, 0.5037, 0.8768, 0.5037, 0.8768, 0.5037, 0.8768, 0.5037, 0.8768, 0.5037, 0.8768, 0.5037, 0.8768, 0.5037, 0.8768, 0.5037, 0.8768, 0.5037, 0.8768, 0.5037, 0.8768, 0.5037, 0.8768, 0.5037, 0.8768, 0.5037, 0.8768, 0.5037, 0.8768, 0.5037, 0.8768, 0.5037, 0.8768, 0.5037, 0.8768, 0.5037, 0.8768, 0.5037, 0.8768, 0.5037, 0.8768, 0.5037, 0.8768, 0.5037, 0.8768, 0.5037, 0.8768, 0.5037, 0.8768, 0.5037, 0.8768, 0.5037, 0.8768, 0.3205, 0.8835, 0.3205, 0.8835, 0.3205, 0.8835, 0.3205, 0.8835, 0.3205, 0.8835, 0.3205, 0.8835, 0.3205, 0.8835, 0.3205, 0.8835, 0.3205, 0.8835, 0.3205, 0.8835, 0.3205, 0.8835, 0.3205, 0.8835, 0.3205, 0.8835, 0.3205, 0.8835, 0.3205, 0.8835, 0.3205, 0.8835, 0.3205, 0.8835, 0.3205, 0.8835, 0.3205, 0.8835, 0.3205, 0.8835, 0.3205, 0.8835, 0.3205, 0.8835, 0.3205, 0.8835, 0.3205, 0.8835, 0.5037, 0.8768, 0.5037, 0.8768, 0.5037, 0.8768, 0.5037, 0.8768, 0.5037, 0.8768, 0.5037, 0.8768, 0.5037, 0.8768, 0.5037, 0.8768, 0.5037, 0.8768, 0.5037, 0.8768, 0.5037, 0.8768, 0.5037, 0.8768, 0.5037, 0.8768, 0.5037, 0.8768, 0.5037, 0.8768, 0.5037, 0.8768, 0.5037, 0.8768, 0.5037, 0.8768, 0.5037, 0.8768, 0.5037, 0.8768, 0.5037, 0.8768, 0.5037, 0.8768, 0.5037, 0.8768, 0.5037, 0.8768, 0.5037, 0.8768, 0.5037, 0.8768, 0.5037, 0.8768, 0.5037, 0.8768, 0.5037, 0.8768, 0.5037, 0.8768, 0.5037, 0.8768, 0.5037, 0.8768, 0.5037, 0.8768, 0.5037, 0.8768, 0.5037, 0.8768, 0.5037, 0.8768, 0.5037, 0.8768, 0.5037, 0.8768, 0.5037, 0.8768, 0.5037, 0.8768, 0.5037, 0.8768, 0.5037, 0.8768, 0.5037, 0.8768, 0.5037, 0.8768, 0.5037, 0.8768, 0.5037, 0.8768, 0.5037, 0.8768, 0.5037, 0.8768, 0.5037, 0.8768, 0.5037, 0.8768, 0.5037, 0.8768, 0.5037, 0.8768, 0.5037, 0.8768, 0.5037, 0.8768, 0.5037, 0.8768, 0.5037, 0.8768, 0.5037, 0.8768, 0.5037, 0.8768, 0.5037, 0.8768, 0.5037, 0.8768, 0.5037, 0.8768, 0.5037, 0.8768, 0.5037, 0.8768, 0.5037, 0.8768, 0.5037, 0.8768, 0.5037, 0.8768, 0.5037, 0.8768, 0.5037, 0.8768, 0.5037, 0.8768, 0.5037, 0.8768, 0.5037, 0.8768, 0.5037, 0.8768, 0.5037, 0.8768, 0.5037, 0.8768, 0.5037, 0.8768, 0.5037, 0.8768, 0.5037, 0.8768, 0.5037, 0.8768, 0.5037, 0.8768, 0.5037, 0.8768, 0.5037, 0.8768, 0.5037, 0.8768, 0.5037, 0.8768, 0.5037, 0.8768, 0.5037, 0.8768, 0.5037, 0.8768, 0.5037, 0.8768, 0.5037, 0.8768, 0.5037, 0.8768, 0.5037, 0.8768, 0.5037, 0.8768, 0.5037, 0.8768, 0.5037, 0.8768, 0.5037, 0.8768, 0.5037, 0.8768, 0.5037, 0.8768, 0.5037, 0.8768, 0.5037, 0.8768, 0.5037, 0.8768, 0.5037, 0.8768, 0.5037, 0.8768, 0.5037, 0.8768, 0.5037, 0.8768, 0.5037, 0.8768, 0.5037, 0.8768, 0.5037, 0.8768, 0.5037, 0.8768, 0.5037, 0.8768, 0.5037, 0.8768, 0.5037, 0.8768, 0.5037, 0.8768, 0.5037, 0.8768, 0.5037, 0.8768, 0.5037, 0.8768, 0.5037, 0.8768, 0.5037, 0.8768, 0.5037, 0.8768, 0.5037, 0.8768, 0.5037, 0.8768, 0.5037, 0.8768, 0.5037, 0.8768, 0.5037, 0.8768, 0.5037, 0.8768, 0.5037, 0.8768, 0.5037, 0.8768, 0.5037, 0.8768, 0.5037, 0.8768, 0.5037, 0.8768, 0.5037, 0.8768, 0.5037, 0.8768, 0.5037, 0.8768, 0.5037, 0.8768, 0.5037, 0.8768, 0.5037, 0.8768, 0.5037, 0.8768, 0.5037, 0.8768, 0.5037, 0.8768, 0.5037, 0.8768, 0.5037, 0.8768, 0.5037, 0.8768, 0.5037, 0.8768, 0.5037, 0.8768, 0.5037, 0.8768, 0.5037, 0.8768, 0.5037, 0.8768, 0.5037, 0.8768, 0.5037, 0.8768, 0.5037, 0.8768, 0.5037, 0.8768, 0.5037, 0.8768, 0.5037, 0.8768, 0.5037, 0.8768, 0.5037, 0.8768, 0.5037, 0.8768, 0.5037, 0.8768, 0.5037, 0.8768, 0.5037, 0.8768, 0.5037, 0.8768, 0.5037, 0.8768, 0.5037, 0.8768, 0.5037, 0.8768, 0.5037, 0.8768, 0.5037, 0.8768, 0.5037, 0.8768, 0.5037, 0.8768, 0.5037, 0.8768, 0.5037, 0.8768, 0.5037, 0.8768, 0.5037, 0.8768, 0.5037, 0.8768, 0.5037, 0.8768, 0.5037, 0.8768, 0.5037, 0.8768, 0.5037, 0.8768, 0.5037, 0.8768, 0.5037, 0.8768])
me_cube_045.materials.append(mat_main)
me_cube_045.update()

# ---- objects
ob_cube_001 = bpy.data.objects.new('Cube.001', me_cube_045)

# ---- transforms, parenting, visibility, modifiers, constraints
ob_cube_001.location = (-0.1837, -1.956e-07, 8.491)
ob_cube_001.scale = (2.5, 0.1, 7.0)

# ---- collection membership
col_collection.objects.link(ob_cube_001)

# ---- scene / render settings (as saved in the file)
scene.frame_start = 1; scene.frame_end = 250; scene.frame_set(29)
scene.render.engine = 'BLENDER_EEVEE_NEXT'
scene.cycles.sampling_pattern = 'TABULATED_SOBOL'
scene.view_settings.view_transform = 'Filmic'
bpy.context.view_layer.update()

# ---- added for rendering (the .blend has no active camera and no usable light): camera, sun
cam_auto = bpy.data.cameras.new('AutoCamera')
cam_auto.lens = 50.0
cam_auto.sensor_width = 36.0
cam_auto.clip_end = 1000.0
ob_auto_camera = bpy.data.objects.new('AutoCamera', cam_auto)
scene.collection.objects.link(ob_auto_camera)
ob_auto_camera.location = (18.1962, -24.1125, 22.9279)
ob_auto_camera.rotation_euler = (1.09748, -7.21219e-08, 0.694738)
scene.camera = ob_auto_camera
light_auto_sun = bpy.data.lights.new('AutoSun', 'SUN')
light_auto_sun.energy = 3.0
light_auto_sun.angle = 0.0523599
ob_auto_sun = bpy.data.objects.new('AutoSun', light_auto_sun)
scene.collection.objects.link(ob_auto_sun)
ob_auto_sun.rotation_euler = (0.872665, 0.174533, 0.523599)
bpy.context.view_layer.update()
